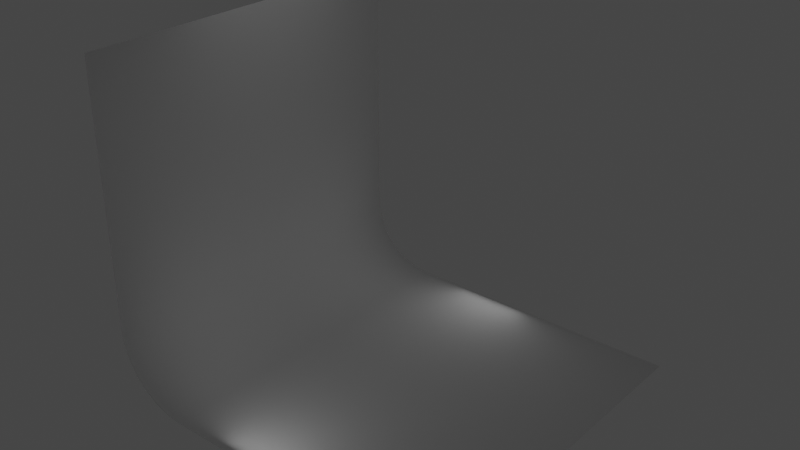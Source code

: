 # Source: blend.blend  (saved by Blender 2.83.19; exported with 4.5.12 LTS)
import bpy
from mathutils import Matrix  # noqa: F401  (used for matrix-valued properties, if any)

bpy.ops.wm.read_factory_settings(use_empty=True)
scene = bpy.context.scene
scene.name = 'Scene'

# ---- collections
col_collection = bpy.data.collections.new('Collection'); scene.collection.children.link(col_collection)

# ---- world
world_world = bpy.data.worlds.new('World'); scene.world = world_world
world_world.use_nodes = True; world_world.node_tree.nodes.clear()
_N = world_world.node_tree.nodes; _L = world_world.node_tree.links
n0 = _N.new('ShaderNodeOutputWorld'); n0.name = 'World Output'; n0.location = (300, 300)
n1 = _N.new('ShaderNodeBackground'); n1.name = 'Background'; n1.location = (10, 300)
n1.inputs[0].default_value = (0.05088, 0.05088, 0.05088, 1.0)
_L.new(n1.outputs[0], n0.inputs[0])
n0.is_active_output = True
world_world.color = (0.05088, 0.05088, 0.05088)
world_world.use_sun_shadow = False
world_world.sun_shadow_jitter_overblur = 0.0

# ---- lights
light_area = bpy.data.lights.new('Area', 'AREA')
light_area.transmission_factor = 0.0
light_area.energy = 7.854
light_area.shadow_soft_size = 1.868
light_area.shadow_maximum_resolution = 0.006
light_area.use_absolute_resolution = True
light_area.size = 1.868
light_area.size_y = 1.0
light_area_001 = bpy.data.lights.new('Area.001', 'AREA')
light_area_001.transmission_factor = 0.0
light_area_001.energy = 7.854
light_area_001.shadow_soft_size = 1.868
light_area_001.shadow_maximum_resolution = 0.006
light_area_001.use_absolute_resolution = True
light_area_001.size = 1.868
light_area_001.size_y = 1.0
light_area_002 = bpy.data.lights.new('Area.002', 'AREA')
light_area_002.transmission_factor = 0.0
light_area_002.energy = 7.854
light_area_002.shadow_soft_size = 1.0
light_area_002.shadow_maximum_resolution = 0.006
light_area_002.use_absolute_resolution = True
light_area_002.size = 1.0
light_area_002.size_y = 1.0

# ---- meshes
me_plane = bpy.data.meshes.new('Plane')
me_plane.from_pydata([(1.0, -1.0, 0.0), (1.0, 1.0, 0.0), (-1.0, -1.0, 1.854), (-1.0, 1.0, 1.854), (-0.6091, -1.0, 0.0), (-1.0, -1.0, 0.3909), (-0.6703, -1.0, 0.004812), (-0.7299, -1.0, 0.01913), (-0.7866, -1.0, 0.0426), (-0.8389, -1.0, 0.07465), (-0.8855, -1.0, 0.1145), (-0.9253, -1.0, 0.1611), (-0.9574, -1.0, 0.2134), (-0.9809, -1.0, 0.2701), (-0.9952, -1.0, 0.3297), (-1.0, 1.0, 0.3909), (-0.6091, 1.0, 0.0), (-0.9952, 1.0, 0.3297), (-0.9809, 1.0, 0.2701), (-0.9574, 1.0, 0.2134), (-0.9253, 1.0, 0.1611), (-0.8855, 1.0, 0.1145), (-0.8389, 1.0, 0.07465), (-0.7866, 1.0, 0.0426), (-0.7299, 1.0, 0.01913), (-0.6703, 1.0, 0.004812)], [], [(4, 0, 1, 16), (15, 5, 14, 17), (17, 14, 13, 18), (18, 13, 12, 19), (19, 12, 11, 20), (20, 11, 10, 21), (21, 10, 9, 22), (22, 9, 8, 23), (23, 8, 7, 24), (24, 7, 6, 25), (25, 6, 4, 16), (5, 15, 3, 2)])
me_plane.polygons.foreach_set('use_smooth', [True] * 12)
_uv = me_plane.uv_layers.new(name='UVMap')
_uv.uv.foreach_set('vector', [0.1954, 0.0, 1.0, 0.0, 1.0, 1.0, 0.1954, 1.0, 0.0, 1.0, 0.0, 0.0, 0.0, 0.0, 0.0, 1.0, 0.0, 1.0, 0.0, 0.0, 0.0, 0.0, 0.0, 1.0, 0.0, 1.0, 0.0, 0.0, 0.0, 0.0, 0.0, 1.0, 0.0, 1.0, 0.0, 0.0, 0.0, 0.0, 0.0, 1.0, 0.0, 1.0, 0.0, 0.0, 0.0, 0.0, 0.0, 1.0, 0.0, 1.0, 0.0, 0.0, 0.08056, 0.0, 0.08056, 1.0, 0.08056, 1.0, 0.08056, 0.0, 0.1067, 0.0, 0.1067, 1.0, 0.1067, 1.0, 0.1067, 0.0, 0.135, 0.0, 0.135, 1.0, 0.135, 1.0, 0.135, 0.0, 0.1649, 0.0, 0.1649, 1.0, 0.1649, 1.0, 0.1649, 0.0, 0.1954, 0.0, 0.1954, 1.0, 0.0, 0.0, 0.0, 1.0, 0.0, 1.0, 0.0, 0.0])
me_plane.use_remesh_fix_poles = True
me_plane.use_remesh_preserve_attributes = False
me_plane.use_mirror_vertex_groups = False
me_plane.update()

# ---- objects
ob_plane = bpy.data.objects.new('Plane', me_plane)
ob_area = bpy.data.objects.new('Area', light_area)
ob_area_001 = bpy.data.objects.new('Area.001', light_area_001)
ob_area_002 = bpy.data.objects.new('Area.002', light_area_002)

# ---- transforms, parenting, visibility, modifiers, constraints
ob_plane.location = (0.0, 0.0, 0.0)
ob_plane.scale = (4.299, 4.299, 4.299)
ob_plane.lineart.crease_threshold = 0.0
ob_area.location = (-0.4241, 4.261, 1.147)
ob_area.rotation_euler = (-1.571, -0.0, 0.0)
ob_area.lineart.crease_threshold = 0.0
ob_area_001.location = (-0.4241, -4.153, 1.147)
ob_area_001.rotation_euler = (1.571, -0.0, 0.0)
ob_area_001.lineart.crease_threshold = 0.0
ob_area_002.location = (-2.302, 0.6185, 8.882)
ob_area_002.scale = (4.437, 4.437, 4.437)
ob_area_002.lineart.crease_threshold = 0.0

# ---- collection membership
col_collection.objects.link(ob_plane)
col_collection.objects.link(ob_area)
col_collection.objects.link(ob_area_001)
col_collection.objects.link(ob_area_002)

# ---- scene / render settings (as saved in the file)
scene.frame_start = 1; scene.frame_end = 250; scene.frame_set(1)
scene.render.engine = 'BLENDER_EEVEE_NEXT'
scene.cycles.use_denoising = False
scene.cycles.samples = 128
scene.cycles.sampling_pattern = 'TABULATED_SOBOL'
scene.cycles.use_adaptive_sampling = False
scene.cycles.use_light_tree = False
scene.view_settings.view_transform = 'Filmic'
bpy.context.view_layer.update()

# ---- added for rendering (the .blend has no active camera): camera
cam_auto = bpy.data.cameras.new('AutoCamera')
cam_auto.lens = 50.0
cam_auto.sensor_width = 36.0
cam_auto.clip_end = 1000.0
ob_auto_camera = bpy.data.objects.new('AutoCamera', cam_auto)
scene.collection.objects.link(ob_auto_camera)
ob_auto_camera.location = (13.4506, -16.1407, 14.7447)
ob_auto_camera.rotation_euler = (1.09748, -7.21219e-08, 0.694738)
scene.camera = ob_auto_camera
bpy.context.view_layer.update()
